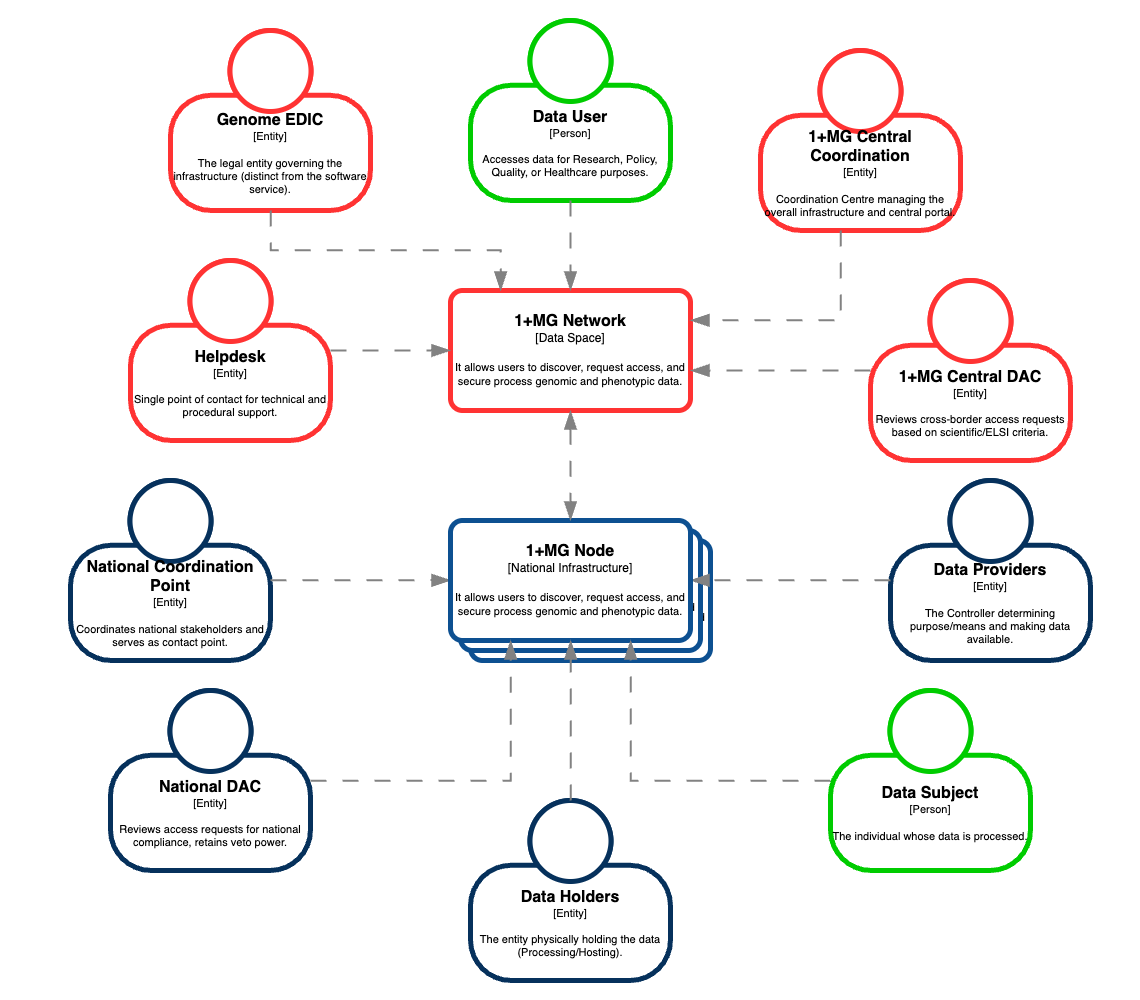

The diagram above was exported from draw.io. Its source (the exported page's mxGraphModel, read from the mxfile embedded in the PNG):
<mxGraphModel dx="2561" dy="2795" grid="1" gridSize="10" guides="1" tooltips="1" connect="1" arrows="1" fold="1" page="1" pageScale="1" pageWidth="827" pageHeight="1169" math="0" shadow="0">
  <root>
    <mxCell id="0" />
    <mxCell id="1" parent="0" />
    <mxCell id="25" value="" style="rounded=0;whiteSpace=wrap;html=1;strokeColor=none;shadow=0;glass=0;" parent="1" vertex="1">
      <mxGeometry x="-180" y="-450" width="1140" height="1000" as="geometry" />
    </mxCell>
    <object placeholders="1" c4Name="1+MG Node" c4Type="National Infrastructure" c4Description="It allows users to discover, request access, and secure process genomic and phenotypic data." label="&lt;font style=&quot;font-size: 16px&quot;&gt;&lt;b&gt;%c4Name%&lt;/b&gt;&lt;/font&gt;&lt;div&gt;[%c4Type%]&lt;/div&gt;&lt;br&gt;&lt;div&gt;&lt;font style=&quot;font-size: 11px&quot;&gt;&lt;font&gt;%c4Description%&lt;/font&gt;&lt;/font&gt;&lt;/div&gt;" id="50">
      <mxCell style="rounded=1;whiteSpace=wrap;html=1;labelBackgroundColor=none;fillColor=default;fontColor=default;align=center;arcSize=10;strokeColor=#0D5091;metaEdit=1;resizable=0;points=[[0.25,0,0],[0.5,0,0],[0.75,0,0],[1,0.25,0],[1,0.5,0],[1,0.75,0],[0.75,1,0],[0.5,1,0],[0.25,1,0],[0,0.75,0],[0,0.5,0],[0,0.25,0]];strokeWidth=5;" vertex="1" parent="1">
        <mxGeometry x="290" y="90" width="240" height="120" as="geometry" />
      </mxCell>
    </object>
    <object placeholders="1" c4Name="1+MG Node" c4Type="National Infrastructure" c4Description="It allows users to discover, request access, and secure process genomic and phenotypic data." label="&lt;font style=&quot;font-size: 16px&quot;&gt;&lt;b&gt;%c4Name%&lt;/b&gt;&lt;/font&gt;&lt;div&gt;[%c4Type%]&lt;/div&gt;&lt;br&gt;&lt;div&gt;&lt;font style=&quot;font-size: 11px&quot;&gt;&lt;font&gt;%c4Description%&lt;/font&gt;&lt;/font&gt;&lt;/div&gt;" id="49">
      <mxCell style="rounded=1;whiteSpace=wrap;html=1;labelBackgroundColor=none;fillColor=default;fontColor=default;align=center;arcSize=10;strokeColor=#0D5091;metaEdit=1;resizable=0;points=[[0.25,0,0],[0.5,0,0],[0.75,0,0],[1,0.25,0],[1,0.5,0],[1,0.75,0],[0.75,1,0],[0.5,1,0],[0.25,1,0],[0,0.75,0],[0,0.5,0],[0,0.25,0]];strokeWidth=5;" vertex="1" parent="1">
        <mxGeometry x="280" y="80" width="240" height="120" as="geometry" />
      </mxCell>
    </object>
    <object placeholders="1" c4Name="Data User" c4Type="Person" c4Description="Accesses data for Research, Policy, Quality, or Healthcare purposes." label="&lt;font style=&quot;font-size: 16px&quot;&gt;&lt;b&gt;%c4Name%&lt;/b&gt;&lt;/font&gt;&lt;div&gt;[%c4Type%]&lt;/div&gt;&lt;br&gt;&lt;div&gt;&lt;font style=&quot;font-size: 11px&quot;&gt;&lt;font&gt;%c4Description%&lt;/font&gt;&lt;/font&gt;&lt;/div&gt;" id="2">
      <mxCell style="html=1;fontSize=11;dashed=0;whiteSpace=wrap;fillColor=default;strokeColor=#00CC00;fontColor=default;shape=mxgraph.c4.person2;align=center;metaEdit=1;points=[[0.5,0,0],[1,0.5,0],[1,0.75,0],[0.75,1,0],[0.5,1,0],[0.25,1,0],[0,0.75,0],[0,0.5,0]];resizable=0;strokeWidth=5;" parent="1" vertex="1">
        <mxGeometry x="290" y="-430" width="200" height="180" as="geometry" />
      </mxCell>
    </object>
    <object placeholders="1" c4Name="1+MG Network" c4Type="Data Space" c4Description="It allows users to discover, request access, and secure process genomic and phenotypic data." label="&lt;font style=&quot;font-size: 16px&quot;&gt;&lt;b&gt;%c4Name%&lt;/b&gt;&lt;/font&gt;&lt;div&gt;[%c4Type%]&lt;/div&gt;&lt;br&gt;&lt;div&gt;&lt;font style=&quot;font-size: 11px&quot;&gt;&lt;font&gt;%c4Description%&lt;/font&gt;&lt;/font&gt;&lt;/div&gt;" id="5">
      <mxCell style="rounded=1;whiteSpace=wrap;html=1;labelBackgroundColor=none;fillColor=default;fontColor=default;align=center;arcSize=10;strokeColor=#FF3333;metaEdit=1;resizable=0;points=[[0.25,0,0],[0.5,0,0],[0.75,0,0],[1,0.25,0],[1,0.5,0],[1,0.75,0],[0.75,1,0],[0.5,1,0],[0.25,1,0],[0,0.75,0],[0,0.5,0],[0,0.25,0]];strokeWidth=5;" parent="1" vertex="1">
        <mxGeometry x="270" y="-160" width="240" height="120" as="geometry" />
      </mxCell>
    </object>
    <object placeholders="1" c4Name="National Coordination Point" c4Type="Entity" c4Description="Coordinates national stakeholders and serves as contact point." label="&lt;font style=&quot;font-size: 16px&quot;&gt;&lt;b&gt;%c4Name%&lt;/b&gt;&lt;/font&gt;&lt;div&gt;[%c4Type%]&lt;/div&gt;&lt;br&gt;&lt;div&gt;&lt;font style=&quot;font-size: 11px&quot;&gt;&lt;font&gt;%c4Description%&lt;/font&gt;&lt;/font&gt;&lt;/div&gt;" id="7">
      <mxCell style="html=1;fontSize=11;dashed=0;whiteSpace=wrap;fillColor=default;strokeColor=#06315C;fontColor=default;shape=mxgraph.c4.person2;align=center;metaEdit=1;points=[[0.5,0,0],[1,0.5,0],[1,0.75,0],[0.75,1,0],[0.5,1,0],[0.25,1,0],[0,0.75,0],[0,0.5,0]];resizable=0;strokeWidth=5;" parent="1" vertex="1">
        <mxGeometry x="-110" y="30" width="200" height="180" as="geometry" />
      </mxCell>
    </object>
    <object placeholders="1" c4Name="1+MG Central DAC" c4Type="Entity" c4Description="Reviews cross-border access requests based on scientific/ELSI criteria." label="&lt;font style=&quot;font-size: 16px&quot;&gt;&lt;b&gt;%c4Name%&lt;/b&gt;&lt;/font&gt;&lt;div&gt;[%c4Type%]&lt;/div&gt;&lt;br&gt;&lt;div&gt;&lt;font style=&quot;font-size: 11px&quot;&gt;&lt;font&gt;%c4Description%&lt;/font&gt;&lt;/font&gt;&lt;/div&gt;" id="8">
      <mxCell style="html=1;fontSize=11;dashed=0;whiteSpace=wrap;fillColor=default;strokeColor=#FF3333;fontColor=default;shape=mxgraph.c4.person2;align=center;metaEdit=1;points=[[0.5,0,0],[1,0.5,0],[1,0.75,0],[0.75,1,0],[0.5,1,0],[0.25,1,0],[0,0.75,0],[0,0.5,0]];resizable=0;strokeWidth=5;" parent="1" vertex="1">
        <mxGeometry x="690" y="-170" width="200" height="180" as="geometry" />
      </mxCell>
    </object>
    <object placeholders="1" c4Name="Data Providers" c4Type="Entity" c4Description="The Controller determining purpose/means and making data available." label="&lt;font style=&quot;font-size: 16px&quot;&gt;&lt;b&gt;%c4Name%&lt;/b&gt;&lt;/font&gt;&lt;div&gt;[%c4Type%]&lt;/div&gt;&lt;br&gt;&lt;div&gt;&lt;font style=&quot;font-size: 11px&quot;&gt;&lt;font&gt;%c4Description%&lt;/font&gt;&lt;/font&gt;&lt;/div&gt;" id="9">
      <mxCell style="html=1;fontSize=11;dashed=0;whiteSpace=wrap;fillColor=default;strokeColor=#06315C;fontColor=default;shape=mxgraph.c4.person2;align=center;metaEdit=1;points=[[0.5,0,0],[1,0.5,0],[1,0.75,0],[0.75,1,0],[0.5,1,0],[0.25,1,0],[0,0.75,0],[0,0.5,0]];resizable=0;strokeWidth=5;" parent="1" vertex="1">
        <mxGeometry x="710" y="30" width="200" height="180" as="geometry" />
      </mxCell>
    </object>
    <object placeholders="1" c4Type="Relationship" c4Description="" label="&lt;div style=&quot;text-align: left&quot;&gt;&lt;div style=&quot;text-align: center&quot;&gt;&lt;b&gt;%c4Description%&lt;/b&gt;&lt;/div&gt;&lt;/div&gt;" id="17">
      <mxCell style="endArrow=blockThin;html=1;fontSize=17;fontColor=#404040;strokeWidth=2;endFill=1;strokeColor=#828282;elbow=vertical;metaEdit=1;endSize=14;startSize=14;jumpStyle=arc;jumpSize=16;rounded=0;edgeStyle=orthogonalEdgeStyle;dashed=1;dashPattern=8 8;" parent="1" source="2" target="5" edge="1">
        <mxGeometry width="240" relative="1" as="geometry">
          <mxPoint x="270" y="-90" as="sourcePoint" />
          <mxPoint x="510" y="-90" as="targetPoint" />
          <Array as="points">
            <mxPoint x="420" y="-340" />
            <mxPoint x="420" y="-340" />
          </Array>
        </mxGeometry>
      </mxCell>
    </object>
    <object placeholders="1" c4Type="Relationship" c4Description="" label="&lt;div style=&quot;text-align: left&quot;&gt;&lt;div style=&quot;text-align: center&quot;&gt;&lt;b&gt;%c4Description%&lt;/b&gt;&lt;/div&gt;&lt;/div&gt;" id="20">
      <mxCell style="endArrow=blockThin;html=1;fontSize=17;fontColor=#404040;strokeWidth=2;endFill=1;strokeColor=#828282;elbow=vertical;metaEdit=1;endSize=14;startSize=14;jumpStyle=arc;jumpSize=16;rounded=0;edgeStyle=orthogonalEdgeStyle;dashed=1;dashPattern=8 8;" parent="1" source="8" target="5" edge="1">
        <mxGeometry width="240" relative="1" as="geometry">
          <mxPoint x="700" y="-240" as="sourcePoint" />
          <mxPoint x="550" y="-110" as="targetPoint" />
          <Array as="points">
            <mxPoint x="420" y="-40" />
          </Array>
        </mxGeometry>
      </mxCell>
    </object>
    <object placeholders="1" c4Type="Relationship" c4Description="" label="&lt;div style=&quot;text-align: left&quot;&gt;&lt;div style=&quot;text-align: center&quot;&gt;&lt;b&gt;%c4Description%&lt;/b&gt;&lt;/div&gt;&lt;/div&gt;" id="21">
      <mxCell style="endArrow=blockThin;html=1;fontSize=17;fontColor=#404040;strokeWidth=2;endFill=1;strokeColor=#828282;elbow=vertical;metaEdit=1;endSize=14;startSize=14;jumpStyle=arc;jumpSize=16;rounded=0;edgeStyle=orthogonalEdgeStyle;dashed=1;dashPattern=8 8;" parent="1" source="9" target="26" edge="1">
        <mxGeometry width="240" relative="1" as="geometry">
          <mxPoint x="750" y="20" as="sourcePoint" />
          <mxPoint x="550" y="-60" as="targetPoint" />
          <Array as="points">
            <mxPoint x="620" y="130" />
            <mxPoint x="620" y="130" />
          </Array>
        </mxGeometry>
      </mxCell>
    </object>
    <object placeholders="1" c4Type="Relationship" c4Description="" label="&lt;div style=&quot;text-align: left&quot;&gt;&lt;div style=&quot;text-align: center&quot;&gt;&lt;b&gt;%c4Description%&lt;/b&gt;&lt;/div&gt;&lt;/div&gt;" id="22">
      <mxCell style="endArrow=blockThin;html=1;fontSize=17;fontColor=#404040;strokeWidth=2;endFill=1;strokeColor=#828282;elbow=vertical;metaEdit=1;endSize=14;startSize=14;jumpStyle=arc;jumpSize=16;rounded=0;edgeStyle=orthogonalEdgeStyle;dashed=1;dashPattern=8 8;" parent="1" source="7" target="26" edge="1">
        <mxGeometry width="240" relative="1" as="geometry">
          <mxPoint x="160" y="-240" as="sourcePoint" />
          <mxPoint x="310" y="-90" as="targetPoint" />
          <Array as="points">
            <mxPoint x="190" y="130" />
            <mxPoint x="190" y="130" />
          </Array>
        </mxGeometry>
      </mxCell>
    </object>
    <object placeholders="1" c4Name="1+MG Node" c4Type="National Infrastructure" c4Description="It allows users to discover, request access, and secure process genomic and phenotypic data." label="&lt;font style=&quot;font-size: 16px&quot;&gt;&lt;b&gt;%c4Name%&lt;/b&gt;&lt;/font&gt;&lt;div&gt;[%c4Type%]&lt;/div&gt;&lt;br&gt;&lt;div&gt;&lt;font style=&quot;font-size: 11px&quot;&gt;&lt;font&gt;%c4Description%&lt;/font&gt;&lt;/font&gt;&lt;/div&gt;" id="26">
      <mxCell style="rounded=1;whiteSpace=wrap;html=1;labelBackgroundColor=none;fillColor=default;fontColor=default;align=center;arcSize=10;strokeColor=#0D5091;metaEdit=1;resizable=0;points=[[0.25,0,0],[0.5,0,0],[0.75,0,0],[1,0.25,0],[1,0.5,0],[1,0.75,0],[0.75,1,0],[0.5,1,0],[0.25,1,0],[0,0.75,0],[0,0.5,0],[0,0.25,0]];strokeWidth=5;" parent="1" vertex="1">
        <mxGeometry x="270" y="70" width="240" height="120" as="geometry" />
      </mxCell>
    </object>
    <object placeholders="1" c4Name="National DAC" c4Type="Entity" c4Description="Reviews access requests for national compliance, retains veto power." label="&lt;font style=&quot;font-size: 16px&quot;&gt;&lt;b&gt;%c4Name%&lt;/b&gt;&lt;/font&gt;&lt;div&gt;[%c4Type%]&lt;/div&gt;&lt;br&gt;&lt;div&gt;&lt;font style=&quot;font-size: 11px&quot;&gt;&lt;font&gt;%c4Description%&lt;/font&gt;&lt;/font&gt;&lt;/div&gt;" id="27">
      <mxCell style="html=1;fontSize=11;dashed=0;whiteSpace=wrap;fillColor=default;strokeColor=#06315C;fontColor=default;shape=mxgraph.c4.person2;align=center;metaEdit=1;points=[[0.5,0,0],[1,0.5,0],[1,0.75,0],[0.75,1,0],[0.5,1,0],[0.25,1,0],[0,0.75,0],[0,0.5,0]];resizable=0;strokeWidth=5;" parent="1" vertex="1">
        <mxGeometry x="-70" y="240" width="200" height="180" as="geometry" />
      </mxCell>
    </object>
    <object placeholders="1" c4Type="Relationship" c4Description="" label="&lt;div style=&quot;text-align: left&quot;&gt;&lt;div style=&quot;text-align: center&quot;&gt;&lt;b&gt;%c4Description%&lt;/b&gt;&lt;/div&gt;&lt;/div&gt;" id="28">
      <mxCell style="endArrow=blockThin;html=1;fontSize=17;fontColor=#404040;strokeWidth=2;endFill=1;strokeColor=#828282;elbow=vertical;metaEdit=1;endSize=14;startSize=14;jumpStyle=arc;jumpSize=16;rounded=0;edgeStyle=orthogonalEdgeStyle;dashed=1;dashPattern=8 8;" parent="1" source="27" target="26" edge="1">
        <mxGeometry width="240" relative="1" as="geometry">
          <mxPoint x="100" y="140" as="sourcePoint" />
          <mxPoint x="304" y="140" as="targetPoint" />
          <Array as="points">
            <mxPoint x="330" y="330" />
          </Array>
        </mxGeometry>
      </mxCell>
    </object>
    <object placeholders="1" c4Type="Relationship" c4Description="" label="&lt;div style=&quot;text-align: left&quot;&gt;&lt;div style=&quot;text-align: center&quot;&gt;&lt;b&gt;%c4Description%&lt;/b&gt;&lt;/div&gt;&lt;/div&gt;" id="29">
      <mxCell style="endArrow=blockThin;html=1;fontSize=17;fontColor=#404040;strokeWidth=2;endFill=1;strokeColor=#828282;elbow=vertical;metaEdit=1;endSize=14;startSize=14;jumpStyle=arc;jumpSize=16;rounded=0;edgeStyle=orthogonalEdgeStyle;dashed=1;dashPattern=8 8;startArrow=blockThin;startFill=1;" parent="1" source="5" target="26" edge="1">
        <mxGeometry width="240" relative="1" as="geometry">
          <mxPoint x="50" y="-70" as="sourcePoint" />
          <mxPoint x="310" y="-70" as="targetPoint" />
          <Array as="points">
            <mxPoint x="400" y="130" />
            <mxPoint x="400" y="130" />
          </Array>
        </mxGeometry>
      </mxCell>
    </object>
    <object placeholders="1" c4Name="Data Holders" c4Type="Entity" c4Description="The entity physically holding the data (Processing/Hosting)." label="&lt;font style=&quot;font-size: 16px&quot;&gt;&lt;b&gt;%c4Name%&lt;/b&gt;&lt;/font&gt;&lt;div&gt;[%c4Type%]&lt;/div&gt;&lt;br&gt;&lt;div&gt;&lt;font style=&quot;font-size: 11px&quot;&gt;&lt;font&gt;%c4Description%&lt;/font&gt;&lt;/font&gt;&lt;/div&gt;" id="30">
      <mxCell style="html=1;fontSize=11;dashed=0;whiteSpace=wrap;fillColor=default;strokeColor=#06315C;fontColor=default;shape=mxgraph.c4.person2;align=center;metaEdit=1;points=[[0.5,0,0],[1,0.5,0],[1,0.75,0],[0.75,1,0],[0.5,1,0],[0.25,1,0],[0,0.75,0],[0,0.5,0]];resizable=0;strokeWidth=5;" parent="1" vertex="1">
        <mxGeometry x="290" y="350" width="200" height="180" as="geometry" />
      </mxCell>
    </object>
    <object placeholders="1" c4Type="Relationship" c4Description="" label="&lt;div style=&quot;text-align: left&quot;&gt;&lt;div style=&quot;text-align: center&quot;&gt;&lt;b&gt;%c4Description%&lt;/b&gt;&lt;/div&gt;&lt;/div&gt;" id="32">
      <mxCell style="endArrow=blockThin;html=1;fontSize=17;fontColor=#404040;strokeWidth=2;endFill=1;strokeColor=#828282;elbow=vertical;metaEdit=1;endSize=14;startSize=14;jumpStyle=arc;jumpSize=16;rounded=0;edgeStyle=orthogonalEdgeStyle;dashed=1;dashPattern=8 8;" parent="1" source="30" target="26" edge="1">
        <mxGeometry width="240" relative="1" as="geometry">
          <mxPoint x="140" y="340" as="sourcePoint" />
          <mxPoint x="360" y="200" as="targetPoint" />
          <Array as="points">
            <mxPoint x="390" y="330" />
            <mxPoint x="390" y="330" />
          </Array>
        </mxGeometry>
      </mxCell>
    </object>
    <object placeholders="1" c4Name="Data Subject" c4Type="Person" c4Description="The individual whose data is processed." label="&lt;font style=&quot;font-size: 16px&quot;&gt;&lt;b&gt;%c4Name%&lt;/b&gt;&lt;/font&gt;&lt;div&gt;[%c4Type%]&lt;/div&gt;&lt;br&gt;&lt;div&gt;&lt;font style=&quot;font-size: 11px&quot;&gt;&lt;font&gt;%c4Description%&lt;/font&gt;&lt;/font&gt;&lt;/div&gt;" id="39">
      <mxCell style="html=1;fontSize=11;dashed=0;whiteSpace=wrap;fillColor=default;strokeColor=#00CC00;fontColor=default;shape=mxgraph.c4.person2;align=center;metaEdit=1;points=[[0.5,0,0],[1,0.5,0],[1,0.75,0],[0.75,1,0],[0.5,1,0],[0.25,1,0],[0,0.75,0],[0,0.5,0]];resizable=0;strokeWidth=5;" vertex="1" parent="1">
        <mxGeometry x="650" y="240" width="200" height="180" as="geometry" />
      </mxCell>
    </object>
    <object placeholders="1" c4Type="Relationship" c4Description="" label="&lt;div style=&quot;text-align: left&quot;&gt;&lt;div style=&quot;text-align: center&quot;&gt;&lt;b&gt;%c4Description%&lt;/b&gt;&lt;/div&gt;&lt;/div&gt;" id="40">
      <mxCell style="endArrow=blockThin;html=1;fontSize=17;fontColor=#404040;strokeWidth=2;endFill=1;strokeColor=#828282;elbow=vertical;metaEdit=1;endSize=14;startSize=14;jumpStyle=arc;jumpSize=16;rounded=0;edgeStyle=orthogonalEdgeStyle;dashed=1;dashPattern=8 8;" edge="1" parent="1" source="39" target="26">
        <mxGeometry width="240" relative="1" as="geometry">
          <mxPoint x="720" y="300" as="sourcePoint" />
          <mxPoint x="500" y="200" as="targetPoint" />
          <Array as="points">
            <mxPoint x="450" y="330" />
          </Array>
        </mxGeometry>
      </mxCell>
    </object>
    <object placeholders="1" c4Name="Helpdesk" c4Type="Entity" c4Description="Single point of contact for technical and procedural support." label="&lt;font style=&quot;font-size: 16px&quot;&gt;&lt;b&gt;%c4Name%&lt;/b&gt;&lt;/font&gt;&lt;div&gt;[%c4Type%]&lt;/div&gt;&lt;br&gt;&lt;div&gt;&lt;font style=&quot;font-size: 11px&quot;&gt;&lt;font&gt;%c4Description%&lt;/font&gt;&lt;/font&gt;&lt;/div&gt;" id="42">
      <mxCell style="html=1;fontSize=11;dashed=0;whiteSpace=wrap;fillColor=default;strokeColor=#FF3333;fontColor=default;shape=mxgraph.c4.person2;align=center;metaEdit=1;points=[[0.5,0,0],[1,0.5,0],[1,0.75,0],[0.75,1,0],[0.5,1,0],[0.25,1,0],[0,0.75,0],[0,0.5,0]];resizable=0;strokeWidth=5;" vertex="1" parent="1">
        <mxGeometry x="-50" y="-190" width="200" height="180" as="geometry" />
      </mxCell>
    </object>
    <object placeholders="1" c4Name="1+MG Central Coordination" c4Type="Entity" c4Description="Coordination Centre managing the overall infrastructure and central portal." label="&lt;font style=&quot;font-size: 16px&quot;&gt;&lt;b&gt;%c4Name%&lt;/b&gt;&lt;/font&gt;&lt;div&gt;[%c4Type%]&lt;/div&gt;&lt;br&gt;&lt;div&gt;&lt;font style=&quot;font-size: 11px&quot;&gt;&lt;font&gt;%c4Description%&lt;/font&gt;&lt;/font&gt;&lt;/div&gt;" id="43">
      <mxCell style="html=1;fontSize=11;dashed=0;whiteSpace=wrap;fillColor=default;strokeColor=#FF3333;fontColor=default;shape=mxgraph.c4.person2;align=center;metaEdit=1;points=[[0.5,0,0],[1,0.5,0],[1,0.75,0],[0.75,1,0],[0.5,1,0],[0.25,1,0],[0,0.75,0],[0,0.5,0]];resizable=0;strokeWidth=5;" vertex="1" parent="1">
        <mxGeometry x="580" y="-400" width="200" height="180" as="geometry" />
      </mxCell>
    </object>
    <object placeholders="1" c4Type="Relationship" c4Description="" label="&lt;div style=&quot;text-align: left&quot;&gt;&lt;div style=&quot;text-align: center&quot;&gt;&lt;b&gt;%c4Description%&lt;/b&gt;&lt;/div&gt;&lt;/div&gt;" id="45">
      <mxCell style="endArrow=blockThin;html=1;fontSize=17;fontColor=#404040;strokeWidth=2;endFill=1;strokeColor=#828282;elbow=vertical;metaEdit=1;endSize=14;startSize=14;jumpStyle=arc;jumpSize=16;rounded=0;edgeStyle=orthogonalEdgeStyle;dashed=1;dashPattern=8 8;" edge="1" parent="1" source="43" target="5">
        <mxGeometry width="240" relative="1" as="geometry">
          <mxPoint x="430" y="-260" as="sourcePoint" />
          <mxPoint x="430" y="-150" as="targetPoint" />
          <Array as="points">
            <mxPoint x="660" y="-130" />
          </Array>
        </mxGeometry>
      </mxCell>
    </object>
    <object placeholders="1" c4Name="Genome EDIC" c4Type="Entity" c4Description="The legal entity governing the infrastructure (distinct from the software service)." label="&lt;font style=&quot;font-size: 16px&quot;&gt;&lt;b&gt;%c4Name%&lt;/b&gt;&lt;/font&gt;&lt;div&gt;[%c4Type%]&lt;/div&gt;&lt;br&gt;&lt;div&gt;&lt;font style=&quot;font-size: 11px&quot;&gt;&lt;font&gt;%c4Description%&lt;/font&gt;&lt;/font&gt;&lt;/div&gt;" id="46">
      <mxCell style="html=1;fontSize=11;dashed=0;whiteSpace=wrap;fillColor=default;strokeColor=#FF3333;fontColor=default;shape=mxgraph.c4.person2;align=center;metaEdit=1;points=[[0.5,0,0],[1,0.5,0],[1,0.75,0],[0.75,1,0],[0.5,1,0],[0.25,1,0],[0,0.75,0],[0,0.5,0]];resizable=0;strokeWidth=5;" vertex="1" parent="1">
        <mxGeometry x="-10" y="-420" width="200" height="180" as="geometry" />
      </mxCell>
    </object>
    <object placeholders="1" c4Type="Relationship" c4Description="" label="&lt;div style=&quot;text-align: left&quot;&gt;&lt;div style=&quot;text-align: center&quot;&gt;&lt;b&gt;%c4Description%&lt;/b&gt;&lt;/div&gt;&lt;/div&gt;" id="47">
      <mxCell style="endArrow=blockThin;html=1;fontSize=17;fontColor=#404040;strokeWidth=2;endFill=1;strokeColor=#828282;elbow=vertical;metaEdit=1;endSize=14;startSize=14;jumpStyle=arc;jumpSize=16;rounded=0;edgeStyle=orthogonalEdgeStyle;dashed=1;dashPattern=8 8;" edge="1" parent="1" source="42" target="5">
        <mxGeometry width="240" relative="1" as="geometry">
          <mxPoint x="130" y="-250" as="sourcePoint" />
          <mxPoint x="310" y="-90" as="targetPoint" />
          <Array as="points" />
        </mxGeometry>
      </mxCell>
    </object>
    <object placeholders="1" c4Type="Relationship" c4Description="" label="&lt;div style=&quot;text-align: left&quot;&gt;&lt;div style=&quot;text-align: center&quot;&gt;&lt;b&gt;%c4Description%&lt;/b&gt;&lt;/div&gt;&lt;/div&gt;" id="48">
      <mxCell style="endArrow=blockThin;html=1;fontSize=17;fontColor=#404040;strokeWidth=2;endFill=1;strokeColor=#828282;elbow=vertical;metaEdit=1;endSize=14;startSize=14;jumpStyle=arc;jumpSize=16;rounded=0;edgeStyle=orthogonalEdgeStyle;dashed=1;dashPattern=8 8;" edge="1" parent="1" source="46" target="5">
        <mxGeometry width="240" relative="1" as="geometry">
          <mxPoint x="160" y="-90" as="sourcePoint" />
          <mxPoint x="280" y="-90" as="targetPoint" />
          <Array as="points">
            <mxPoint x="90" y="-200" />
            <mxPoint x="320" y="-200" />
          </Array>
        </mxGeometry>
      </mxCell>
    </object>
  </root>
</mxGraphModel>